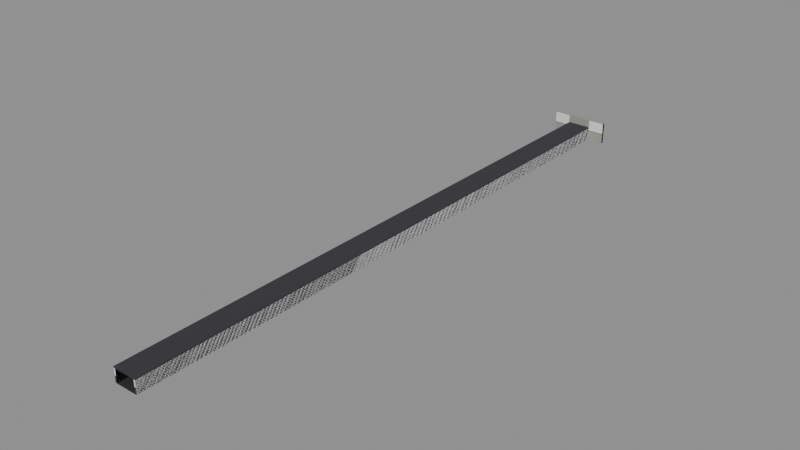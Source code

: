 # Source: tunnel-threshold.blend  (saved by Blender 5.3.31; exported with 4.5.12 LTS)
import bpy
from mathutils import Matrix  # noqa: F401  (used for matrix-valued properties, if any)

bpy.ops.wm.read_factory_settings(use_empty=True)
scene = bpy.context.scene
scene.name = 'Scene'

# ---- collections
col_solids = bpy.data.collections.new('solids'); scene.collection.children.link(col_solids)

# ---- materials (node trees are filled in below, after node groups)
mat_3c3c40 = bpy.data.materials.new('#3c3c40')
mat_3c3c40.use_backface_culling = True
mat_3c3c40.diffuse_color = (0.04519, 0.04519, 0.05127, 1.0)
mat_34343a = bpy.data.materials.new('#34343a')
mat_34343a.use_backface_culling = True
mat_34343a.diffuse_color = (0.03434, 0.03434, 0.04231, 1.0)
mat_2c2c2f = bpy.data.materials.new('#2c2c2f')
mat_2c2c2f.use_backface_culling = True
mat_2c2c2f.diffuse_color = (0.02519, 0.02519, 0.02843, 1.0)
mat_2a2620 = bpy.data.materials.new('#2a2620')
mat_2a2620.use_backface_culling = True
mat_2a2620.diffuse_color = (0.02315, 0.01938, 0.01444, 1.0)
mat_9a9890 = bpy.data.materials.new('#9a9890')
mat_9a9890.use_backface_culling = True
mat_9a9890.diffuse_color = (0.3231, 0.314, 0.2789, 1.0)

# ---- material node trees
mat_3c3c40.use_nodes = True; mat_3c3c40.node_tree.nodes.clear()
_N = mat_3c3c40.node_tree.nodes; _L = mat_3c3c40.node_tree.links
n0 = _N.new('ShaderNodeBsdfPrincipled'); n0.name = 'Principled BSDF'; n0.location = (-200, 100)
n0.inputs[0].default_value = (0.04519, 0.04519, 0.05127, 1.0)
n0.inputs[2].default_value = 0.9
n0.inputs[10].default_value = 0.005
n1 = _N.new('ShaderNodeOutputMaterial'); n1.name = 'Material Output'; n1.location = (200, 100)
_L.new(n0.outputs[0], n1.inputs[0])
n1.is_active_output = True
mat_34343a.use_nodes = True; mat_34343a.node_tree.nodes.clear()
_N = mat_34343a.node_tree.nodes; _L = mat_34343a.node_tree.links
n0 = _N.new('ShaderNodeBsdfPrincipled'); n0.name = 'Principled BSDF'; n0.location = (-200, 100)
n0.inputs[0].default_value = (0.03434, 0.03434, 0.04231, 1.0)
n0.inputs[2].default_value = 0.9
n0.inputs[10].default_value = 0.005
n1 = _N.new('ShaderNodeOutputMaterial'); n1.name = 'Material Output'; n1.location = (200, 100)
_L.new(n0.outputs[0], n1.inputs[0])
n1.is_active_output = True
mat_2c2c2f.use_nodes = True; mat_2c2c2f.node_tree.nodes.clear()
_N = mat_2c2c2f.node_tree.nodes; _L = mat_2c2c2f.node_tree.links
n0 = _N.new('ShaderNodeBsdfPrincipled'); n0.name = 'Principled BSDF'; n0.location = (-200, 100)
n0.inputs[0].default_value = (0.02519, 0.02519, 0.02843, 1.0)
n0.inputs[2].default_value = 0.9
n0.inputs[10].default_value = 0.005
n1 = _N.new('ShaderNodeOutputMaterial'); n1.name = 'Material Output'; n1.location = (200, 100)
_L.new(n0.outputs[0], n1.inputs[0])
n1.is_active_output = True
mat_2a2620.use_nodes = True; mat_2a2620.node_tree.nodes.clear()
_N = mat_2a2620.node_tree.nodes; _L = mat_2a2620.node_tree.links
n0 = _N.new('ShaderNodeBsdfPrincipled'); n0.name = 'Principled BSDF'; n0.location = (-200, 100)
n0.inputs[0].default_value = (0.02315, 0.01938, 0.01444, 1.0)
n0.inputs[2].default_value = 0.9
n0.inputs[10].default_value = 0.005
n1 = _N.new('ShaderNodeOutputMaterial'); n1.name = 'Material Output'; n1.location = (200, 100)
_L.new(n0.outputs[0], n1.inputs[0])
n1.is_active_output = True
mat_9a9890.use_nodes = True; mat_9a9890.node_tree.nodes.clear()
_N = mat_9a9890.node_tree.nodes; _L = mat_9a9890.node_tree.links
n0 = _N.new('ShaderNodeBsdfPrincipled'); n0.name = 'Principled BSDF'; n0.location = (-200, 100)
n0.inputs[0].default_value = (0.3231, 0.314, 0.2789, 1.0)
n0.inputs[2].default_value = 0.9
n0.inputs[10].default_value = 0.005
n1 = _N.new('ShaderNodeOutputMaterial'); n1.name = 'Material Output'; n1.location = (200, 100)
_L.new(n0.outputs[0], n1.inputs[0])
n1.is_active_output = True

# ---- meshes
me_00__3c3c40_noshadow = bpy.data.meshes.new('00_#3c3c40_noshadow')
me_00__3c3c40_noshadow.from_pydata([(-8.3, 200.0, 0.0), (-8.3, -130.0, 0.0), (-8.3, 200.0, 7.0), (-8.3, -130.0, 7.0), (-7.5, 200.0, 0.0), (-7.5, -130.0, 0.0), (-7.5, 200.0, 7.0), (-7.5, -130.0, 7.0), (3.9, 200.0, 0.0), (3.9, -130.0, 0.0), (3.9, 200.0, 7.0), (3.9, -130.0, 7.0), (4.7, 200.0, 0.0), (4.7, -130.0, 0.0), (4.7, 200.0, 7.0), (4.7, -130.0, 7.0)], [], [(0, 1, 3, 2), (2, 3, 7, 6), (6, 7, 5, 4), (4, 5, 1, 0), (2, 6, 4, 0), (7, 3, 1, 5), (8, 9, 11, 10), (10, 11, 15, 14), (14, 15, 13, 12), (12, 13, 9, 8), (10, 14, 12, 8), (15, 11, 9, 13)])
me_00__3c3c40_noshadow.materials.append(mat_3c3c40)
me_00__3c3c40_noshadow.update()
me_01__34343a_noshadow = bpy.data.meshes.new('01_#34343a_noshadow')
me_01__34343a_noshadow.from_pydata([(-8.3, 200.0, 7.0), (-8.3, -130.0, 7.0), (-8.3, 200.0, 7.8), (-8.3, -130.0, 7.8), (4.7, 200.0, 7.0), (4.7, -130.0, 7.0), (4.7, 200.0, 7.8), (4.7, -130.0, 7.8)], [], [(0, 1, 3, 2), (2, 3, 7, 6), (6, 7, 5, 4), (4, 5, 1, 0), (2, 6, 4, 0), (7, 3, 1, 5)])
me_01__34343a_noshadow.materials.append(mat_34343a)
me_01__34343a_noshadow.update()
me_02__2c2c2f_noshadow = bpy.data.meshes.new('02_#2c2c2f_noshadow')
me_02__2c2c2f_noshadow.from_pydata([(-7.5, 200.0, -0.06), (-7.5, -130.0, -0.06), (-7.5, 200.0, 0.06), (-7.5, -130.0, 0.06), (3.9, 200.0, -0.06), (3.9, -130.0, -0.06), (3.9, 200.0, 0.06), (3.9, -130.0, 0.06)], [], [(0, 1, 3, 2), (2, 3, 7, 6), (6, 7, 5, 4), (4, 5, 1, 0), (2, 6, 4, 0), (7, 3, 1, 5)])
me_02__2c2c2f_noshadow.materials.append(mat_2c2c2f)
me_02__2c2c2f_noshadow.update()
me_03__2a2620_noshadow_r320 = bpy.data.meshes.new('03_#2a2620_noshadow_r320')
me_03__2a2620_noshadow_r320.from_pydata([(-2.05, -124.8, 6.89), (-2.05, -127.2, 6.89), (-2.05, -124.8, 7.01), (-2.05, -127.2, 7.01), (-1.55, -124.8, 6.89), (-1.55, -127.2, 6.89), (-1.55, -124.8, 7.01), (-1.55, -127.2, 7.01), (-2.05, -116.8, 6.89), (-2.05, -119.2, 6.89), (-2.05, -116.8, 7.01), (-2.05, -119.2, 7.01), (-1.55, -116.8, 6.89), (-1.55, -119.2, 6.89), (-1.55, -116.8, 7.01), (-1.55, -119.2, 7.01), (-2.05, -108.8, 6.89), (-2.05, -111.2, 6.89), (-2.05, -108.8, 7.01), (-2.05, -111.2, 7.01), (-1.55, -108.8, 6.89), (-1.55, -111.2, 6.89), (-1.55, -108.8, 7.01), (-1.55, -111.2, 7.01), (-2.05, -100.8, 6.89), (-2.05, -103.2, 6.89), (-2.05, -100.8, 7.01), (-2.05, -103.2, 7.01), (-1.55, -100.8, 6.89), (-1.55, -103.2, 6.89), (-1.55, -100.8, 7.01), (-1.55, -103.2, 7.01), (-2.05, -92.8, 6.89), (-2.05, -95.2, 6.89), (-2.05, -92.8, 7.01), (-2.05, -95.2, 7.01), (-1.55, -92.8, 6.89), (-1.55, -95.2, 6.89), (-1.55, -92.8, 7.01), (-1.55, -95.2, 7.01), (-2.05, -84.8, 6.89), (-2.05, -87.2, 6.89), (-2.05, -84.8, 7.01), (-2.05, -87.2, 7.01), (-1.55, -84.8, 6.89), (-1.55, -87.2, 6.89), (-1.55, -84.8, 7.01), (-1.55, -87.2, 7.01), (-2.05, -76.8, 6.89), (-2.05, -79.2, 6.89), (-2.05, -76.8, 7.01), (-2.05, -79.2, 7.01), (-1.55, -76.8, 6.89), (-1.55, -79.2, 6.89), (-1.55, -76.8, 7.01), (-1.55, -79.2, 7.01), (-2.05, -68.8, 6.89), (-2.05, -71.2, 6.89), (-2.05, -68.8, 7.01), (-2.05, -71.2, 7.01), (-1.55, -68.8, 6.89), (-1.55, -71.2, 6.89), (-1.55, -68.8, 7.01), (-1.55, -71.2, 7.01), (-2.05, -60.8, 6.89), (-2.05, -63.2, 6.89), (-2.05, -60.8, 7.01), (-2.05, -63.2, 7.01), (-1.55, -60.8, 6.89), (-1.55, -63.2, 6.89), (-1.55, -60.8, 7.01), (-1.55, -63.2, 7.01), (-2.05, -52.8, 6.89), (-2.05, -55.2, 6.89), (-2.05, -52.8, 7.01), (-2.05, -55.2, 7.01), (-1.55, -52.8, 6.89), (-1.55, -55.2, 6.89), (-1.55, -52.8, 7.01), (-1.55, -55.2, 7.01), (-2.05, -44.8, 6.89), (-2.05, -47.2, 6.89), (-2.05, -44.8, 7.01), (-2.05, -47.2, 7.01), (-1.55, -44.8, 6.89), (-1.55, -47.2, 6.89), (-1.55, -44.8, 7.01), (-1.55, -47.2, 7.01), (-2.05, -36.8, 6.89), (-2.05, -39.2, 6.89), (-2.05, -36.8, 7.01), (-2.05, -39.2, 7.01), (-1.55, -36.8, 6.89), (-1.55, -39.2, 6.89), (-1.55, -36.8, 7.01), (-1.55, -39.2, 7.01), (-2.05, -28.8, 6.89), (-2.05, -31.2, 6.89), (-2.05, -28.8, 7.01), (-2.05, -31.2, 7.01), (-1.55, -28.8, 6.89), (-1.55, -31.2, 6.89), (-1.55, -28.8, 7.01), (-1.55, -31.2, 7.01), (-2.05, -20.8, 6.89), (-2.05, -23.2, 6.89), (-2.05, -20.8, 7.01), (-2.05, -23.2, 7.01), (-1.55, -20.8, 6.89), (-1.55, -23.2, 6.89), (-1.55, -20.8, 7.01), (-1.55, -23.2, 7.01), (-2.05, -12.8, 6.89), (-2.05, -15.2, 6.89), (-2.05, -12.8, 7.01), (-2.05, -15.2, 7.01), (-1.55, -12.8, 6.89), (-1.55, -15.2, 6.89), (-1.55, -12.8, 7.01), (-1.55, -15.2, 7.01), (-2.05, -4.8, 6.89), (-2.05, -7.2, 6.89), (-2.05, -4.8, 7.01), (-2.05, -7.2, 7.01), (-1.55, -4.8, 6.89), (-1.55, -7.2, 6.89), (-1.55, -4.8, 7.01), (-1.55, -7.2, 7.01), (-2.05, 3.2, 6.89), (-2.05, 0.8, 6.89), (-2.05, 3.2, 7.01), (-2.05, 0.8, 7.01), (-1.55, 3.2, 6.89), (-1.55, 0.8, 6.89), (-1.55, 3.2, 7.01), (-1.55, 0.8, 7.01), (-2.05, 11.2, 6.89), (-2.05, 8.8, 6.89), (-2.05, 11.2, 7.01), (-2.05, 8.8, 7.01), (-1.55, 11.2, 6.89), (-1.55, 8.8, 6.89), (-1.55, 11.2, 7.01), (-1.55, 8.8, 7.01), (-2.05, 19.2, 6.89), (-2.05, 16.8, 6.89), (-2.05, 19.2, 7.01), (-2.05, 16.8, 7.01), (-1.55, 19.2, 6.89), (-1.55, 16.8, 6.89), (-1.55, 19.2, 7.01), (-1.55, 16.8, 7.01), (-2.05, 27.2, 6.89), (-2.05, 24.8, 6.89), (-2.05, 27.2, 7.01), (-2.05, 24.8, 7.01), (-1.55, 27.2, 6.89), (-1.55, 24.8, 6.89), (-1.55, 27.2, 7.01), (-1.55, 24.8, 7.01), (-2.05, 35.2, 6.89), (-2.05, 32.8, 6.89), (-2.05, 35.2, 7.01), (-2.05, 32.8, 7.01), (-1.55, 35.2, 6.89), (-1.55, 32.8, 6.89), (-1.55, 35.2, 7.01), (-1.55, 32.8, 7.01), (-2.05, 43.2, 6.89), (-2.05, 40.8, 6.89), (-2.05, 43.2, 7.01), (-2.05, 40.8, 7.01), (-1.55, 43.2, 6.89), (-1.55, 40.8, 6.89), (-1.55, 43.2, 7.01), (-1.55, 40.8, 7.01), (-2.05, 51.2, 6.89), (-2.05, 48.8, 6.89), (-2.05, 51.2, 7.01), (-2.05, 48.8, 7.01), (-1.55, 51.2, 6.89), (-1.55, 48.8, 6.89), (-1.55, 51.2, 7.01), (-1.55, 48.8, 7.01), (-2.05, 59.2, 6.89), (-2.05, 56.8, 6.89), (-2.05, 59.2, 7.01), (-2.05, 56.8, 7.01), (-1.55, 59.2, 6.89), (-1.55, 56.8, 6.89), (-1.55, 59.2, 7.01), (-1.55, 56.8, 7.01), (-2.05, 67.2, 6.89), (-2.05, 64.8, 6.89), (-2.05, 67.2, 7.01), (-2.05, 64.8, 7.01), (-1.55, 67.2, 6.89), (-1.55, 64.8, 6.89), (-1.55, 67.2, 7.01), (-1.55, 64.8, 7.01), (-2.05, 75.2, 6.89), (-2.05, 72.8, 6.89), (-2.05, 75.2, 7.01), (-2.05, 72.8, 7.01), (-1.55, 75.2, 6.89), (-1.55, 72.8, 6.89), (-1.55, 75.2, 7.01), (-1.55, 72.8, 7.01), (-2.05, 83.2, 6.89), (-2.05, 80.8, 6.89), (-2.05, 83.2, 7.01), (-2.05, 80.8, 7.01), (-1.55, 83.2, 6.89), (-1.55, 80.8, 6.89), (-1.55, 83.2, 7.01), (-1.55, 80.8, 7.01), (-2.05, 91.2, 6.89), (-2.05, 88.8, 6.89), (-2.05, 91.2, 7.01), (-2.05, 88.8, 7.01), (-1.55, 91.2, 6.89), (-1.55, 88.8, 6.89), (-1.55, 91.2, 7.01), (-1.55, 88.8, 7.01), (-2.05, 99.2, 6.89), (-2.05, 96.8, 6.89), (-2.05, 99.2, 7.01), (-2.05, 96.8, 7.01), (-1.55, 99.2, 6.89), (-1.55, 96.8, 6.89), (-1.55, 99.2, 7.01), (-1.55, 96.8, 7.01), (-2.05, 107.2, 6.89), (-2.05, 104.8, 6.89), (-2.05, 107.2, 7.01), (-2.05, 104.8, 7.01), (-1.55, 107.2, 6.89), (-1.55, 104.8, 6.89), (-1.55, 107.2, 7.01), (-1.55, 104.8, 7.01), (-2.05, 115.2, 6.89), (-2.05, 112.8, 6.89), (-2.05, 115.2, 7.01), (-2.05, 112.8, 7.01), (-1.55, 115.2, 6.89), (-1.55, 112.8, 6.89), (-1.55, 115.2, 7.01), (-1.55, 112.8, 7.01), (-2.05, 123.2, 6.89), (-2.05, 120.8, 6.89), (-2.05, 123.2, 7.01), (-2.05, 120.8, 7.01), (-1.55, 123.2, 6.89), (-1.55, 120.8, 6.89), (-1.55, 123.2, 7.01), (-1.55, 120.8, 7.01), (-2.05, 131.2, 6.89), (-2.05, 128.8, 6.89), (-2.05, 131.2, 7.01), (-2.05, 128.8, 7.01), (-1.55, 131.2, 6.89), (-1.55, 128.8, 6.89), (-1.55, 131.2, 7.01), (-1.55, 128.8, 7.01), (-2.05, 139.2, 6.89), (-2.05, 136.8, 6.89), (-2.05, 139.2, 7.01), (-2.05, 136.8, 7.01), (-1.55, 139.2, 6.89), (-1.55, 136.8, 6.89), (-1.55, 139.2, 7.01), (-1.55, 136.8, 7.01), (-2.05, 147.2, 6.89), (-2.05, 144.8, 6.89), (-2.05, 147.2, 7.01), (-2.05, 144.8, 7.01), (-1.55, 147.2, 6.89), (-1.55, 144.8, 6.89), (-1.55, 147.2, 7.01), (-1.55, 144.8, 7.01), (-2.05, 155.2, 6.89), (-2.05, 152.8, 6.89), (-2.05, 155.2, 7.01), (-2.05, 152.8, 7.01), (-1.55, 155.2, 6.89), (-1.55, 152.8, 6.89), (-1.55, 155.2, 7.01), (-1.55, 152.8, 7.01), (-2.05, 163.2, 6.89), (-2.05, 160.8, 6.89), (-2.05, 163.2, 7.01), (-2.05, 160.8, 7.01), (-1.55, 163.2, 6.89), (-1.55, 160.8, 6.89), (-1.55, 163.2, 7.01), (-1.55, 160.8, 7.01), (-2.05, 171.2, 6.89), (-2.05, 168.8, 6.89), (-2.05, 171.2, 7.01), (-2.05, 168.8, 7.01), (-1.55, 171.2, 6.89), (-1.55, 168.8, 6.89), (-1.55, 171.2, 7.01), (-1.55, 168.8, 7.01), (-2.05, 179.2, 6.89), (-2.05, 176.8, 6.89), (-2.05, 179.2, 7.01), (-2.05, 176.8, 7.01), (-1.55, 179.2, 6.89), (-1.55, 176.8, 6.89), (-1.55, 179.2, 7.01), (-1.55, 176.8, 7.01), (-2.05, 187.2, 6.89), (-2.05, 184.8, 6.89), (-2.05, 187.2, 7.01), (-2.05, 184.8, 7.01), (-1.55, 187.2, 6.89), (-1.55, 184.8, 6.89), (-1.55, 187.2, 7.01), (-1.55, 184.8, 7.01), (-2.05, 195.2, 6.89), (-2.05, 192.8, 6.89), (-2.05, 195.2, 7.01), (-2.05, 192.8, 7.01), (-1.55, 195.2, 6.89), (-1.55, 192.8, 6.89), (-1.55, 195.2, 7.01), (-1.55, 192.8, 7.01)], [], [(0, 1, 3, 2), (2, 3, 7, 6), (6, 7, 5, 4), (4, 5, 1, 0), (2, 6, 4, 0), (7, 3, 1, 5), (8, 9, 11, 10), (10, 11, 15, 14), (14, 15, 13, 12), (12, 13, 9, 8), (10, 14, 12, 8), (15, 11, 9, 13), (16, 17, 19, 18), (18, 19, 23, 22), (22, 23, 21, 20), (20, 21, 17, 16), (18, 22, 20, 16), (23, 19, 17, 21), (24, 25, 27, 26), (26, 27, 31, 30), (30, 31, 29, 28), (28, 29, 25, 24), (26, 30, 28, 24), (31, 27, 25, 29), (32, 33, 35, 34), (34, 35, 39, 38), (38, 39, 37, 36), (36, 37, 33, 32), (34, 38, 36, 32), (39, 35, 33, 37), (40, 41, 43, 42), (42, 43, 47, 46), (46, 47, 45, 44), (44, 45, 41, 40), (42, 46, 44, 40), (47, 43, 41, 45), (48, 49, 51, 50), (50, 51, 55, 54), (54, 55, 53, 52), (52, 53, 49, 48), (50, 54, 52, 48), (55, 51, 49, 53), (56, 57, 59, 58), (58, 59, 63, 62), (62, 63, 61, 60), (60, 61, 57, 56), (58, 62, 60, 56), (63, 59, 57, 61), (64, 65, 67, 66), (66, 67, 71, 70), (70, 71, 69, 68), (68, 69, 65, 64), (66, 70, 68, 64), (71, 67, 65, 69), (72, 73, 75, 74), (74, 75, 79, 78), (78, 79, 77, 76), (76, 77, 73, 72), (74, 78, 76, 72), (79, 75, 73, 77), (80, 81, 83, 82), (82, 83, 87, 86), (86, 87, 85, 84), (84, 85, 81, 80), (82, 86, 84, 80), (87, 83, 81, 85), (88, 89, 91, 90), (90, 91, 95, 94), (94, 95, 93, 92), (92, 93, 89, 88), (90, 94, 92, 88), (95, 91, 89, 93), (96, 97, 99, 98), (98, 99, 103, 102), (102, 103, 101, 100), (100, 101, 97, 96), (98, 102, 100, 96), (103, 99, 97, 101), (104, 105, 107, 106), (106, 107, 111, 110), (110, 111, 109, 108), (108, 109, 105, 104), (106, 110, 108, 104), (111, 107, 105, 109), (112, 113, 115, 114), (114, 115, 119, 118), (118, 119, 117, 116), (116, 117, 113, 112), (114, 118, 116, 112), (119, 115, 113, 117), (120, 121, 123, 122), (122, 123, 127, 126), (126, 127, 125, 124), (124, 125, 121, 120), (122, 126, 124, 120), (127, 123, 121, 125), (128, 129, 131, 130), (130, 131, 135, 134), (134, 135, 133, 132), (132, 133, 129, 128), (130, 134, 132, 128), (135, 131, 129, 133), (136, 137, 139, 138), (138, 139, 143, 142), (142, 143, 141, 140), (140, 141, 137, 136), (138, 142, 140, 136), (143, 139, 137, 141), (144, 145, 147, 146), (146, 147, 151, 150), (150, 151, 149, 148), (148, 149, 145, 144), (146, 150, 148, 144), (151, 147, 145, 149), (152, 153, 155, 154), (154, 155, 159, 158), (158, 159, 157, 156), (156, 157, 153, 152), (154, 158, 156, 152), (159, 155, 153, 157), (160, 161, 163, 162), (162, 163, 167, 166), (166, 167, 165, 164), (164, 165, 161, 160), (162, 166, 164, 160), (167, 163, 161, 165), (168, 169, 171, 170), (170, 171, 175, 174), (174, 175, 173, 172), (172, 173, 169, 168), (170, 174, 172, 168), (175, 171, 169, 173), (176, 177, 179, 178), (178, 179, 183, 182), (182, 183, 181, 180), (180, 181, 177, 176), (178, 182, 180, 176), (183, 179, 177, 181), (184, 185, 187, 186), (186, 187, 191, 190), (190, 191, 189, 188), (188, 189, 185, 184), (186, 190, 188, 184), (191, 187, 185, 189), (192, 193, 195, 194), (194, 195, 199, 198), (198, 199, 197, 196), (196, 197, 193, 192), (194, 198, 196, 192), (199, 195, 193, 197), (200, 201, 203, 202), (202, 203, 207, 206), (206, 207, 205, 204), (204, 205, 201, 200), (202, 206, 204, 200), (207, 203, 201, 205), (208, 209, 211, 210), (210, 211, 215, 214), (214, 215, 213, 212), (212, 213, 209, 208), (210, 214, 212, 208), (215, 211, 209, 213), (216, 217, 219, 218), (218, 219, 223, 222), (222, 223, 221, 220), (220, 221, 217, 216), (218, 222, 220, 216), (223, 219, 217, 221), (224, 225, 227, 226), (226, 227, 231, 230), (230, 231, 229, 228), (228, 229, 225, 224), (226, 230, 228, 224), (231, 227, 225, 229), (232, 233, 235, 234), (234, 235, 239, 238), (238, 239, 237, 236), (236, 237, 233, 232), (234, 238, 236, 232), (239, 235, 233, 237), (240, 241, 243, 242), (242, 243, 247, 246), (246, 247, 245, 244), (244, 245, 241, 240), (242, 246, 244, 240), (247, 243, 241, 245), (248, 249, 251, 250), (250, 251, 255, 254), (254, 255, 253, 252), (252, 253, 249, 248), (250, 254, 252, 248), (255, 251, 249, 253), (256, 257, 259, 258), (258, 259, 263, 262), (262, 263, 261, 260), (260, 261, 257, 256), (258, 262, 260, 256), (263, 259, 257, 261), (264, 265, 267, 266), (266, 267, 271, 270), (270, 271, 269, 268), (268, 269, 265, 264), (266, 270, 268, 264), (271, 267, 265, 269), (272, 273, 275, 274), (274, 275, 279, 278), (278, 279, 277, 276), (276, 277, 273, 272), (274, 278, 276, 272), (279, 275, 273, 277), (280, 281, 283, 282), (282, 283, 287, 286), (286, 287, 285, 284), (284, 285, 281, 280), (282, 286, 284, 280), (287, 283, 281, 285), (288, 289, 291, 290), (290, 291, 295, 294), (294, 295, 293, 292), (292, 293, 289, 288), (290, 294, 292, 288), (295, 291, 289, 293), (296, 297, 299, 298), (298, 299, 303, 302), (302, 303, 301, 300), (300, 301, 297, 296), (298, 302, 300, 296), (303, 299, 297, 301), (304, 305, 307, 306), (306, 307, 311, 310), (310, 311, 309, 308), (308, 309, 305, 304), (306, 310, 308, 304), (311, 307, 305, 309), (312, 313, 315, 314), (314, 315, 319, 318), (318, 319, 317, 316), (316, 317, 313, 312), (314, 318, 316, 312), (319, 315, 313, 317), (320, 321, 323, 322), (322, 323, 327, 326), (326, 327, 325, 324), (324, 325, 321, 320), (322, 326, 324, 320), (327, 323, 321, 325)])
me_03__2a2620_noshadow_r320.materials.append(mat_2a2620)
me_03__2a2620_noshadow_r320.update()
me_04__9a9890_noshadow = bpy.data.meshes.new('04_#9a9890_noshadow')
me_04__9a9890_noshadow.from_pydata([(-17.5, 201.2, 0.0), (-17.5, 199.6, 0.0), (-17.5, 201.2, 12.0), (-17.5, 199.6, 12.0), (-8.5, 201.2, 0.0), (-8.5, 199.6, 0.0), (-8.5, 201.2, 12.0), (-8.5, 199.6, 12.0), (4.9, 201.2, 0.0), (4.9, 199.6, 0.0), (4.9, 201.2, 12.0), (4.9, 199.6, 12.0), (13.9, 201.2, 0.0), (13.9, 199.6, 0.0), (13.9, 201.2, 12.0), (13.9, 199.6, 12.0), (-17.5, 201.2, 7.7), (-17.5, 199.6, 7.7), (-17.5, 201.2, 12.3), (-17.5, 199.6, 12.3), (13.9, 201.2, 7.7), (13.9, 199.6, 7.7), (13.9, 201.2, 12.3), (13.9, 199.6, 12.3)], [], [(0, 1, 3, 2), (2, 3, 7, 6), (6, 7, 5, 4), (4, 5, 1, 0), (2, 6, 4, 0), (7, 3, 1, 5), (8, 9, 11, 10), (10, 11, 15, 14), (14, 15, 13, 12), (12, 13, 9, 8), (10, 14, 12, 8), (15, 11, 9, 13), (16, 17, 19, 18), (18, 19, 23, 22), (22, 23, 21, 20), (20, 21, 17, 16), (18, 22, 20, 16), (23, 19, 17, 21)])
me_04__9a9890_noshadow.materials.append(mat_9a9890)
me_04__9a9890_noshadow.update()
me_solid = bpy.data.meshes.new('solid')
me_solid.from_pydata([(-0.5, -0.5, -0.5), (-0.5, -0.5, 0.5), (-0.5, 0.5, -0.5), (-0.5, 0.5, 0.5), (0.5, -0.5, -0.5), (0.5, -0.5, 0.5), (0.5, 0.5, -0.5), (0.5, 0.5, 0.5)], [], [(0, 1, 3, 2), (2, 3, 7, 6), (6, 7, 5, 4), (4, 5, 1, 0), (2, 6, 4, 0), (7, 3, 1, 5)])
me_solid.update()

# ---- objects
ob_00__3c3c40_noshadow = bpy.data.objects.new('00_#3c3c40_noshadow', me_00__3c3c40_noshadow)
ob_01__34343a_noshadow = bpy.data.objects.new('01_#34343a_noshadow', me_01__34343a_noshadow)
ob_02__2c2c2f_noshadow = bpy.data.objects.new('02_#2c2c2f_noshadow', me_02__2c2c2f_noshadow)
ob_03__2a2620_noshadow_r320 = bpy.data.objects.new('03_#2a2620_noshadow_r320', me_03__2a2620_noshadow_r320)
ob_04__9a9890_noshadow = bpy.data.objects.new('04_#9a9890_noshadow', me_04__9a9890_noshadow)
ob_solid = bpy.data.objects.new('solid', me_solid)
ob_solid_001 = bpy.data.objects.new('solid.001', me_solid)
ob_solid_002 = bpy.data.objects.new('solid.002', me_solid)
ob_solid_003 = bpy.data.objects.new('solid.003', me_solid)

# ---- transforms, parenting, visibility, modifiers, constraints
ob_00__3c3c40_noshadow.location = (0.0, 0.0, 0.0)
ob_01__34343a_noshadow.location = (0.0, 0.0, 0.0)
ob_02__2c2c2f_noshadow.location = (0.0, 0.0, 0.0)
ob_03__2a2620_noshadow_r320.location = (0.0, 0.0, 0.0)
ob_04__9a9890_noshadow.location = (0.0, 0.0, 0.0)
ob_solid.location = (-7.9, 35.0, 3.5)
ob_solid.rotation_euler = (1.571, -0.0, 0.0)
ob_solid.scale = (0.8, 7.0, 330.0)
ob_solid.display_type = 'WIRE'
ob_solid_001.location = (4.3, 35.0, 3.5)
ob_solid_001.rotation_euler = (1.571, -0.0, 0.0)
ob_solid_001.scale = (0.8, 7.0, 330.0)
ob_solid_001.display_type = 'WIRE'
ob_solid_002.location = (-13.0, 200.4, 6.0)
ob_solid_002.rotation_euler = (1.571, -0.0, 0.0)
ob_solid_002.scale = (9.0, 12.0, 1.6)
ob_solid_002.display_type = 'WIRE'
ob_solid_003.location = (9.4, 200.4, 6.0)
ob_solid_003.rotation_euler = (1.571, -0.0, 0.0)
ob_solid_003.scale = (9.0, 12.0, 1.6)
ob_solid_003.display_type = 'WIRE'

# ---- collection membership
scene.collection.objects.link(ob_00__3c3c40_noshadow)
scene.collection.objects.link(ob_01__34343a_noshadow)
scene.collection.objects.link(ob_02__2c2c2f_noshadow)
scene.collection.objects.link(ob_03__2a2620_noshadow_r320)
scene.collection.objects.link(ob_04__9a9890_noshadow)
col_solids.objects.link(ob_solid)
col_solids.objects.link(ob_solid_001)
col_solids.objects.link(ob_solid_002)
col_solids.objects.link(ob_solid_003)

# ---- scene / render settings (as saved in the file)
scene.frame_start = 1; scene.frame_end = 250; scene.frame_set(1)
scene.render.engine = 'BLENDER_EEVEE_NEXT'
scene.render.bake_bias = 0.0
scene.render.bake_samples = 0
scene.render.compositor_device = 'GPU'
scene.eevee.use_volume_custom_range = False
scene.eevee.fast_gi_thickness_near = 0.1
scene.eevee.fast_gi_thickness_far = 0.0
scene.eevee.ray_tracing_options.screen_trace_thickness = 0.1
bpy.context.view_layer.update()

# ---- added for rendering (the .blend has no active camera and no usable light): camera, sun + grey world if the file has none
cam_auto = bpy.data.cameras.new('AutoCamera')
cam_auto.lens = 50.0
cam_auto.sensor_width = 36.0
cam_auto.clip_end = 5405.74
ob_auto_camera = bpy.data.objects.new('AutoCamera', cam_auto)
scene.collection.objects.link(ob_auto_camera)
ob_auto_camera.location = (306.221, -334.025, 252.537)
ob_auto_camera.rotation_euler = (1.09748, -7.21219e-08, 0.694738)
scene.camera = ob_auto_camera
light_auto_sun = bpy.data.lights.new('AutoSun', 'SUN')
light_auto_sun.energy = 3.0
light_auto_sun.angle = 0.0523599
ob_auto_sun = bpy.data.objects.new('AutoSun', light_auto_sun)
scene.collection.objects.link(ob_auto_sun)
ob_auto_sun.rotation_euler = (0.872665, 0.174533, 0.523599)
if scene.world is None:
    world_auto = bpy.data.worlds.new('AutoWorld')
    world_auto.color = (0.3, 0.3, 0.3)
    scene.world = world_auto
bpy.context.view_layer.update()
